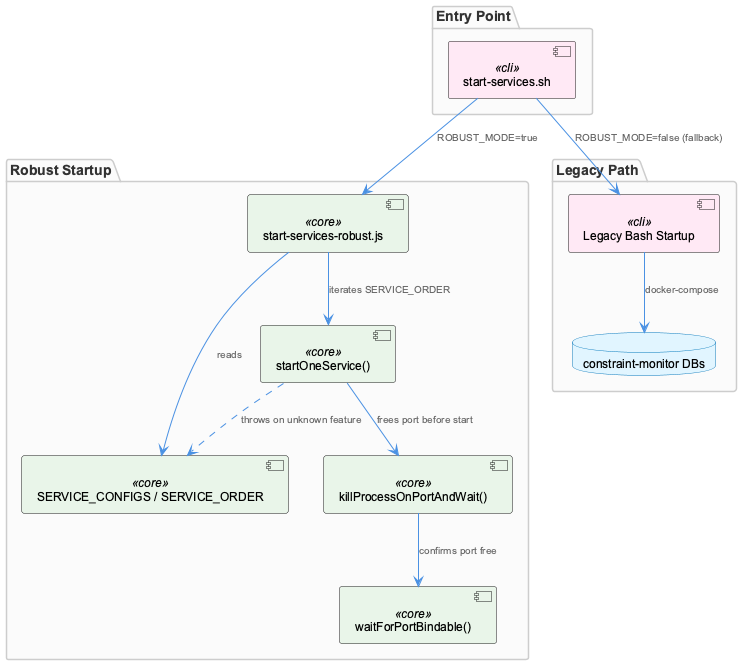

The diagram above was rendered by PlantUML. Its source (embedded in the PNG):
@startuml
!include /Users/Q284340/Agentic/coding/docs/puml/_standard-style.puml

package "Entry Point" {
  component "start-services.sh" as shell <<cli>>
}

package "Robust Startup" {
  component "start-services-robust.js" as robust <<core>>
  component "SERVICE_CONFIGS / SERVICE_ORDER" as config <<core>>
  component "startOneService()" as starter <<core>>
  component "killProcessOnPortAndWait()" as killer <<core>>
  component "waitForPortBindable()" as bindable <<core>>
}

package "Legacy Path" {
  component "Legacy Bash Startup" as legacy <<cli>>
  database "constraint-monitor DBs" as cmdb
}

shell --> robust : "ROBUST_MODE=true"
shell --> legacy : "ROBUST_MODE=false (fallback)"
legacy --> cmdb : "docker-compose"

robust --> config : "reads"
robust --> starter : "iterates SERVICE_ORDER"
starter --> killer : "frees port before start"
killer --> bindable : "confirms port free"
starter ..> config : "throws on unknown feature"

@enduml